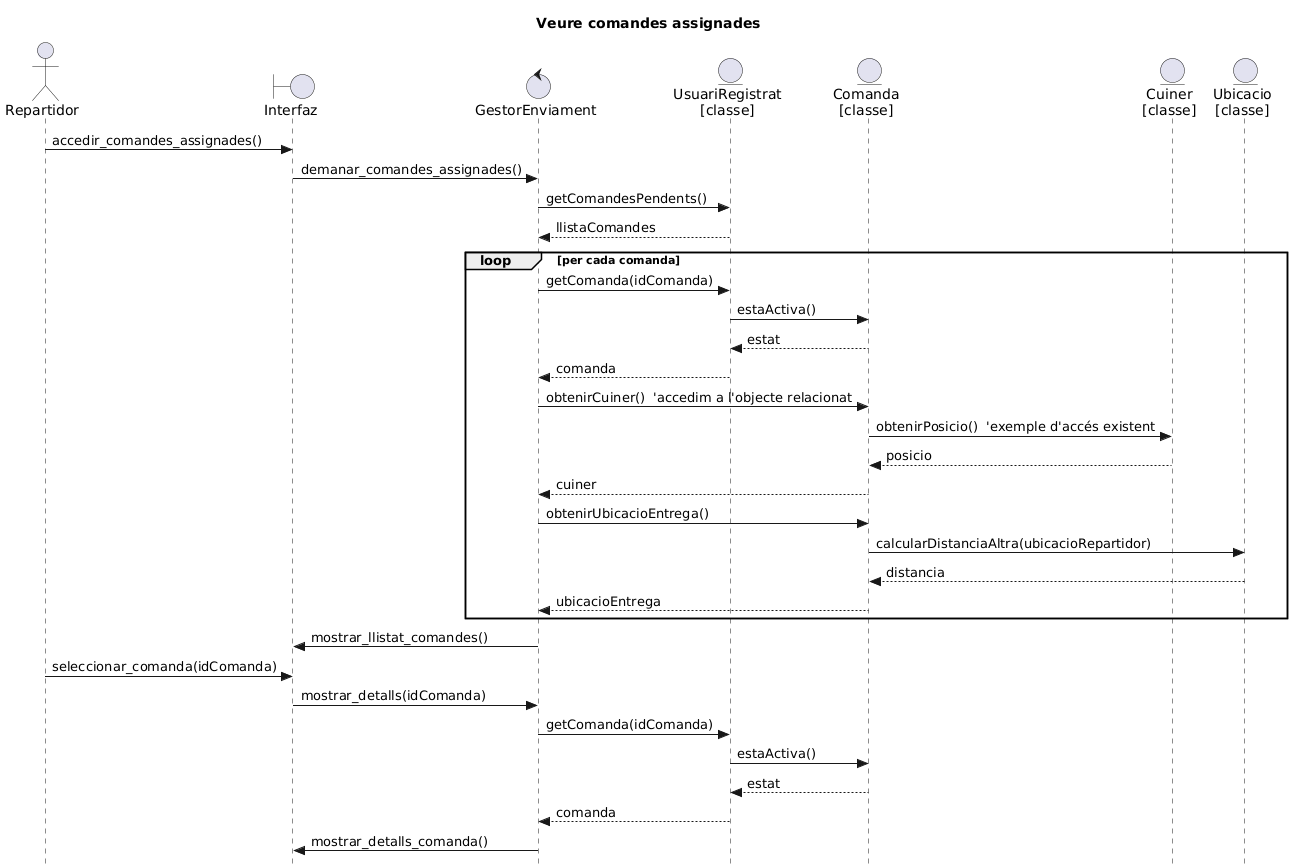

The diagram above was rendered by PlantUML. Its source (embedded in the PNG):
@startuml
skinparam style strictuml
title Veure comandes assignades 

actor Repartidor
boundary Interfaz
control GestorEnviament
entity "UsuariRegistrat\n[classe]" as UsuariRegistrat
entity "Comanda\n[classe]" as Comanda
entity "Cuiner\n[classe]" as Cuiner
entity "Ubicacio\n[classe]" as Ubicacio

' 1. El repartidor accedeix a la secció de comandes assignades
Repartidor -> Interfaz : accedir_comandes_assignades()
Interfaz -> GestorEnviament : demanar_comandes_assignades()

' --- CASCADA PER OBTENIR LES COMANDES ---
GestorEnviament -> UsuariRegistrat : getComandesPendents()
UsuariRegistrat --> GestorEnviament : llistaComandes

' 2. Per cada comanda, obtenir dades en cascada
loop per cada comanda
    GestorEnviament -> UsuariRegistrat : getComanda(idComanda)
    UsuariRegistrat -> Comanda : estaActiva()
    Comanda --> UsuariRegistrat : estat
    UsuariRegistrat --> GestorEnviament : comanda

    ' Obtenir cuiner responsable
    GestorEnviament -> Comanda : obtenirCuiner()  'accedim a l'objecte relacionat
    Comanda -> Cuiner : obtenirPosicio()  'exemple d'accés existent
    Cuiner --> Comanda : posicio
    Comanda --> GestorEnviament : cuiner

    ' Obtenir adreça i ETA
    GestorEnviament -> Comanda : obtenirUbicacioEntrega()
    Comanda -> Ubicacio : calcularDistanciaAltra(ubicacioRepartidor)
    Ubicacio --> Comanda : distancia
    Comanda --> GestorEnviament : ubicacioEntrega
end

' 3. Mostrar llistat complet
GestorEnviament -> Interfaz : mostrar_llistat_comandes()

' 4. El repartidor pot seleccionar una comanda
Repartidor -> Interfaz : seleccionar_comanda(idComanda)
Interfaz -> GestorEnviament : mostrar_detalls(idComanda)

' --- CASCADA PER OBTENIR DETALLS ---
GestorEnviament -> UsuariRegistrat : getComanda(idComanda)
UsuariRegistrat -> Comanda : estaActiva()
Comanda --> UsuariRegistrat : estat
UsuariRegistrat --> GestorEnviament : comanda

GestorEnviament -> Interfaz : mostrar_detalls_comanda()
@enduml